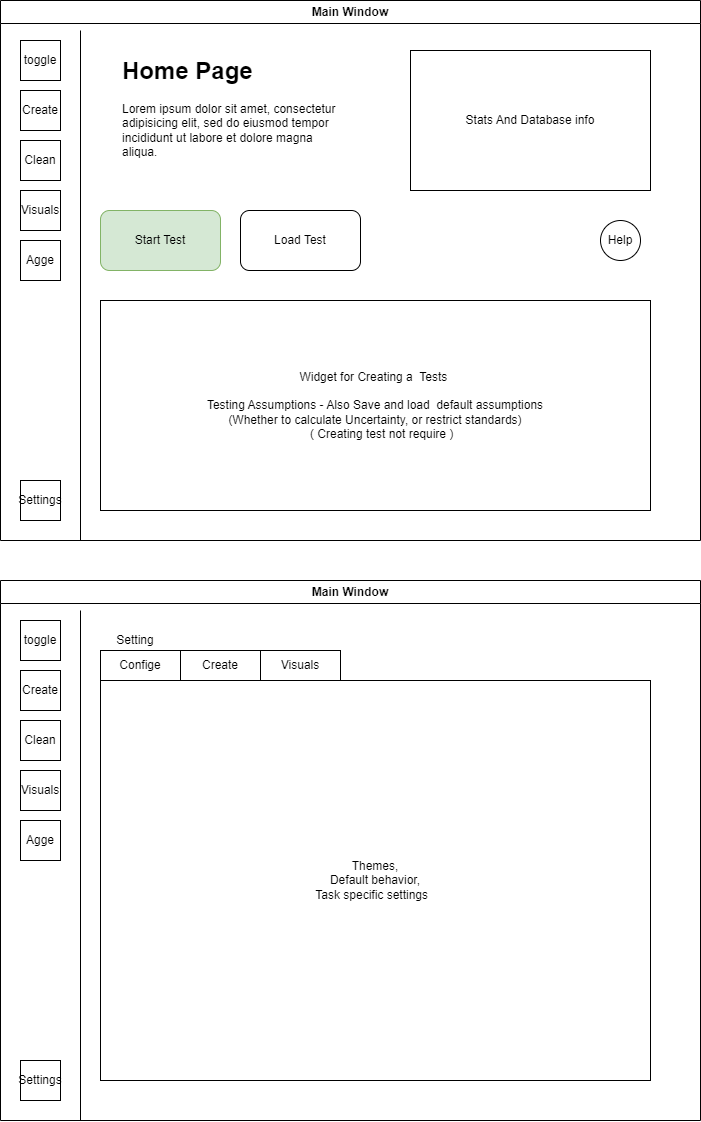

The diagram above was exported from draw.io. Its source (the exported page's mxGraphModel, read from the mxfile embedded in the PNG):
<mxGraphModel dx="1613" dy="696" grid="1" gridSize="10" guides="1" tooltips="1" connect="1" arrows="1" fold="1" page="1" pageScale="1" pageWidth="850" pageHeight="1100" math="0" shadow="0">
  <root>
    <mxCell id="0" />
    <mxCell id="1" parent="0" />
    <mxCell id="pt4hzC4wS87SlHBxcFwa-2" value="Main Window" style="swimlane;whiteSpace=wrap;html=1;" vertex="1" parent="1">
      <mxGeometry x="30" y="70" width="700" height="540" as="geometry" />
    </mxCell>
    <mxCell id="pt4hzC4wS87SlHBxcFwa-4" value="" style="endArrow=none;html=1;rounded=0;" edge="1" parent="pt4hzC4wS87SlHBxcFwa-2">
      <mxGeometry width="50" height="50" relative="1" as="geometry">
        <mxPoint x="80" y="30" as="sourcePoint" />
        <mxPoint x="80" y="540" as="targetPoint" />
      </mxGeometry>
    </mxCell>
    <mxCell id="pt4hzC4wS87SlHBxcFwa-6" value="toggle" style="whiteSpace=wrap;html=1;aspect=fixed;" vertex="1" parent="pt4hzC4wS87SlHBxcFwa-2">
      <mxGeometry x="20" y="40" width="40" height="40" as="geometry" />
    </mxCell>
    <mxCell id="pt4hzC4wS87SlHBxcFwa-7" value="Settings" style="whiteSpace=wrap;html=1;aspect=fixed;" vertex="1" parent="pt4hzC4wS87SlHBxcFwa-2">
      <mxGeometry x="20" y="480" width="40" height="40" as="geometry" />
    </mxCell>
    <mxCell id="pt4hzC4wS87SlHBxcFwa-8" value="Load Test" style="rounded=1;whiteSpace=wrap;html=1;" vertex="1" parent="pt4hzC4wS87SlHBxcFwa-2">
      <mxGeometry x="240" y="210" width="120" height="60" as="geometry" />
    </mxCell>
    <mxCell id="pt4hzC4wS87SlHBxcFwa-9" value="Start Test" style="rounded=1;whiteSpace=wrap;html=1;fillColor=#d5e8d4;strokeColor=#82b366;" vertex="1" parent="pt4hzC4wS87SlHBxcFwa-2">
      <mxGeometry x="100" y="210" width="120" height="60" as="geometry" />
    </mxCell>
    <mxCell id="pt4hzC4wS87SlHBxcFwa-12" value="Create" style="whiteSpace=wrap;html=1;aspect=fixed;" vertex="1" parent="pt4hzC4wS87SlHBxcFwa-2">
      <mxGeometry x="20" y="90" width="40" height="40" as="geometry" />
    </mxCell>
    <mxCell id="pt4hzC4wS87SlHBxcFwa-20" value="Visuals" style="whiteSpace=wrap;html=1;aspect=fixed;" vertex="1" parent="pt4hzC4wS87SlHBxcFwa-2">
      <mxGeometry x="20" y="190" width="40" height="40" as="geometry" />
    </mxCell>
    <mxCell id="pt4hzC4wS87SlHBxcFwa-21" value="Clean" style="whiteSpace=wrap;html=1;aspect=fixed;" vertex="1" parent="pt4hzC4wS87SlHBxcFwa-2">
      <mxGeometry x="20" y="140" width="40" height="40" as="geometry" />
    </mxCell>
    <mxCell id="pt4hzC4wS87SlHBxcFwa-22" value="Agge" style="whiteSpace=wrap;html=1;aspect=fixed;" vertex="1" parent="pt4hzC4wS87SlHBxcFwa-2">
      <mxGeometry x="20" y="240" width="40" height="40" as="geometry" />
    </mxCell>
    <mxCell id="pt4hzC4wS87SlHBxcFwa-43" value="&lt;h1 style=&quot;margin-top: 0px;&quot;&gt;Home Page&lt;/h1&gt;&lt;p&gt;Lorem ipsum dolor sit amet, consectetur adipisicing elit, sed do eiusmod tempor incididunt ut labore et dolore magna aliqua.&lt;/p&gt;" style="text;html=1;whiteSpace=wrap;overflow=hidden;rounded=0;" vertex="1" parent="pt4hzC4wS87SlHBxcFwa-2">
      <mxGeometry x="120" y="50" width="220" height="120" as="geometry" />
    </mxCell>
    <mxCell id="pt4hzC4wS87SlHBxcFwa-55" value="Widget for Creating a&amp;nbsp; Tests&amp;nbsp;&lt;div&gt;&lt;br&gt;&lt;/div&gt;&lt;div&gt;Testing Assumptions - Also Save and load&amp;nbsp; default assumptions&lt;br&gt;(Whether to calculate Uncertainty, or restrict standards)&lt;/div&gt;&lt;div&gt;&amp;nbsp; &amp;nbsp; ( Creating test not require )&lt;/div&gt;" style="rounded=0;whiteSpace=wrap;html=1;" vertex="1" parent="pt4hzC4wS87SlHBxcFwa-2">
      <mxGeometry x="100" y="300" width="550" height="210" as="geometry" />
    </mxCell>
    <mxCell id="pt4hzC4wS87SlHBxcFwa-58" value="Stats And Database info" style="rounded=0;whiteSpace=wrap;html=1;" vertex="1" parent="pt4hzC4wS87SlHBxcFwa-2">
      <mxGeometry x="410" y="50" width="240" height="140" as="geometry" />
    </mxCell>
    <mxCell id="pt4hzC4wS87SlHBxcFwa-59" value="Help" style="ellipse;whiteSpace=wrap;html=1;aspect=fixed;" vertex="1" parent="pt4hzC4wS87SlHBxcFwa-2">
      <mxGeometry x="600" y="220" width="40" height="40" as="geometry" />
    </mxCell>
    <mxCell id="pt4hzC4wS87SlHBxcFwa-33" value="Main Window" style="swimlane;whiteSpace=wrap;html=1;" vertex="1" parent="1">
      <mxGeometry x="30" y="650" width="700" height="540" as="geometry" />
    </mxCell>
    <mxCell id="pt4hzC4wS87SlHBxcFwa-34" value="" style="endArrow=none;html=1;rounded=0;" edge="1" parent="pt4hzC4wS87SlHBxcFwa-33">
      <mxGeometry width="50" height="50" relative="1" as="geometry">
        <mxPoint x="80" y="30" as="sourcePoint" />
        <mxPoint x="80" y="540" as="targetPoint" />
      </mxGeometry>
    </mxCell>
    <mxCell id="pt4hzC4wS87SlHBxcFwa-35" value="toggle" style="whiteSpace=wrap;html=1;aspect=fixed;" vertex="1" parent="pt4hzC4wS87SlHBxcFwa-33">
      <mxGeometry x="20" y="40" width="40" height="40" as="geometry" />
    </mxCell>
    <mxCell id="pt4hzC4wS87SlHBxcFwa-36" value="Settings" style="whiteSpace=wrap;html=1;aspect=fixed;" vertex="1" parent="pt4hzC4wS87SlHBxcFwa-33">
      <mxGeometry x="20" y="480" width="40" height="40" as="geometry" />
    </mxCell>
    <mxCell id="pt4hzC4wS87SlHBxcFwa-39" value="Create" style="whiteSpace=wrap;html=1;aspect=fixed;" vertex="1" parent="pt4hzC4wS87SlHBxcFwa-33">
      <mxGeometry x="20" y="90" width="40" height="40" as="geometry" />
    </mxCell>
    <mxCell id="pt4hzC4wS87SlHBxcFwa-40" value="Visuals" style="whiteSpace=wrap;html=1;aspect=fixed;" vertex="1" parent="pt4hzC4wS87SlHBxcFwa-33">
      <mxGeometry x="20" y="190" width="40" height="40" as="geometry" />
    </mxCell>
    <mxCell id="pt4hzC4wS87SlHBxcFwa-41" value="Clean" style="whiteSpace=wrap;html=1;aspect=fixed;" vertex="1" parent="pt4hzC4wS87SlHBxcFwa-33">
      <mxGeometry x="20" y="140" width="40" height="40" as="geometry" />
    </mxCell>
    <mxCell id="pt4hzC4wS87SlHBxcFwa-42" value="Agge" style="whiteSpace=wrap;html=1;aspect=fixed;" vertex="1" parent="pt4hzC4wS87SlHBxcFwa-33">
      <mxGeometry x="20" y="240" width="40" height="40" as="geometry" />
    </mxCell>
    <mxCell id="pt4hzC4wS87SlHBxcFwa-44" value="Setting" style="text;html=1;align=center;verticalAlign=middle;whiteSpace=wrap;rounded=0;" vertex="1" parent="pt4hzC4wS87SlHBxcFwa-33">
      <mxGeometry x="100" y="40" width="70" height="40" as="geometry" />
    </mxCell>
    <mxCell id="pt4hzC4wS87SlHBxcFwa-46" value="Themes,&lt;div&gt;Default behavior,&lt;/div&gt;&lt;div&gt;Task specific settings&amp;nbsp;&amp;nbsp;&lt;/div&gt;" style="rounded=0;whiteSpace=wrap;html=1;" vertex="1" parent="pt4hzC4wS87SlHBxcFwa-33">
      <mxGeometry x="100" y="100" width="550" height="400" as="geometry" />
    </mxCell>
    <mxCell id="pt4hzC4wS87SlHBxcFwa-47" value="Confige" style="rounded=0;whiteSpace=wrap;html=1;" vertex="1" parent="pt4hzC4wS87SlHBxcFwa-33">
      <mxGeometry x="100" y="70" width="80" height="30" as="geometry" />
    </mxCell>
    <mxCell id="pt4hzC4wS87SlHBxcFwa-52" value="Create" style="rounded=0;whiteSpace=wrap;html=1;" vertex="1" parent="pt4hzC4wS87SlHBxcFwa-33">
      <mxGeometry x="180" y="70" width="80" height="30" as="geometry" />
    </mxCell>
    <mxCell id="pt4hzC4wS87SlHBxcFwa-53" value="Visuals" style="rounded=0;whiteSpace=wrap;html=1;" vertex="1" parent="pt4hzC4wS87SlHBxcFwa-33">
      <mxGeometry x="260" y="70" width="80" height="30" as="geometry" />
    </mxCell>
  </root>
</mxGraphModel>